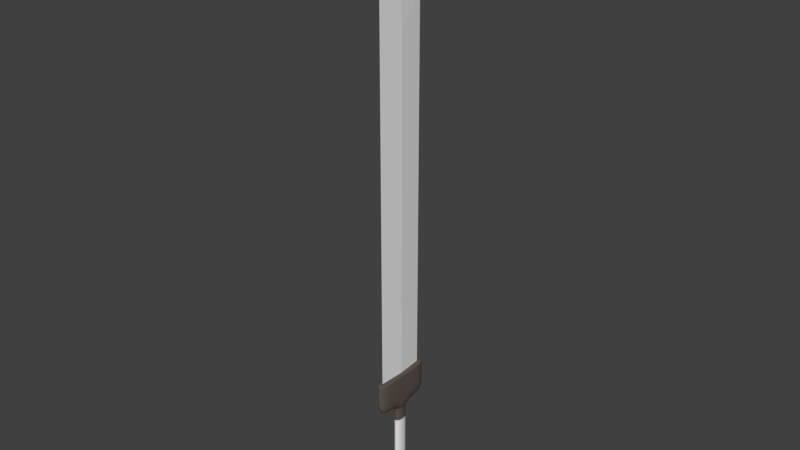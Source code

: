# Source: Sword.blend  (saved by Blender 2.79.0; exported with 4.5.12 LTS)
import bpy
from mathutils import Matrix  # noqa: F401  (used for matrix-valued properties, if any)

bpy.ops.wm.read_factory_settings(use_empty=True)
scene = bpy.context.scene
scene.name = 'Scene'

# ---- collections
col_collection_1 = bpy.data.collections.new('Collection 1'); scene.collection.children.link(col_collection_1)

# ---- materials (node trees are filled in below, after node groups)
mat_mat_hanlde = bpy.data.materials.new('Mat_Hanlde')
mat_mat_hanlde.alpha_threshold = 0.0
mat_mat_hanlde.roughness = 0.5
mat_mat_bands = bpy.data.materials.new('Mat_Bands')
mat_mat_bands.alpha_threshold = 0.0
mat_mat_bands.roughness = 0.5
mat_mat_blade = bpy.data.materials.new('Mat_Blade')
mat_mat_blade.alpha_threshold = 0.0
mat_mat_blade.roughness = 0.5

# ---- material node trees
mat_mat_hanlde.use_nodes = True; mat_mat_hanlde.node_tree.nodes.clear()
_N = mat_mat_hanlde.node_tree.nodes; _L = mat_mat_hanlde.node_tree.links
n0 = _N.new('ShaderNodeOutputMaterial'); n0.name = 'Material Output'; n0.location = (300, 300)
n1 = _N.new('ShaderNodeBsdfDiffuse'); n1.name = 'Diffuse BSDF'; n1.location = (10, 300)
n1.inputs[0].default_value = (0.1107, 0.0899, 0.07705, 1.0)
_L.new(n1.outputs[0], n0.inputs[0])
n0.is_active_output = True
mat_mat_bands.use_nodes = True; mat_mat_bands.node_tree.nodes.clear()
_N = mat_mat_bands.node_tree.nodes; _L = mat_mat_bands.node_tree.links
n0 = _N.new('ShaderNodeOutputMaterial'); n0.name = 'Material Output'; n0.location = (300, 300)
n1 = _N.new('ShaderNodeBsdfDiffuse'); n1.name = 'Diffuse BSDF'; n1.location = (10, 300)
n1.inputs[0].default_value = (0.7991, 0.7991, 0.7991, 1.0)
_L.new(n1.outputs[0], n0.inputs[0])
n0.is_active_output = True
mat_mat_blade.use_nodes = True; mat_mat_blade.node_tree.nodes.clear()
_N = mat_mat_blade.node_tree.nodes; _L = mat_mat_blade.node_tree.links
n0 = _N.new('ShaderNodeOutputMaterial'); n0.name = 'Material Output'; n0.location = (300, 300)
n1 = _N.new('ShaderNodeBsdfDiffuse'); n1.name = 'Diffuse BSDF'; n1.location = (10, 300)
n1.inputs[0].default_value = (0.7991, 0.7991, 0.7991, 1.0)
_L.new(n1.outputs[0], n0.inputs[0])
n0.is_active_output = True

# ---- world
world_world = bpy.data.worlds.new('World'); scene.world = world_world
world_world.color = (0.05088, 0.05088, 0.05088)
world_world.use_sun_shadow = False
world_world.sun_shadow_jitter_overblur = 0.0
world_world.cycles.sampling_method = 'MANUAL'

# ---- meshes
me_handle = bpy.data.meshes.new('Handle')
me_handle.from_pydata([(2.011, -12.0, -5.389), (-2.013, -12.0, -5.386), (2.011, 12.0, -5.389), (-2.013, 12.0, -5.386), (2.013, -12.0, 7.999), (-2.011, -12.0, 8.001), (2.013, 12.0, 7.999), (-2.011, 12.0, 8.001), (2.011, 4.0, -5.389), (2.011, -4.0, -5.389), (-2.013, -4.0, -5.386), (-2.013, 4.0, -5.386), (2.013, -4.0, 7.999), (2.013, 4.0, 7.999), (-2.011, 4.0, 8.001), (-2.011, -4.0, 8.001), (1.445, 2.886, -37.66), (1.445, -2.886, -37.66), (-1.458, -2.886, -37.66), (-1.458, 2.886, -37.66), (2.581, 7.133, -47.1), (2.581, -7.133, -47.1), (-2.597, -7.133, -47.09), (-2.597, 7.133, -47.09), (2.013, 12.0, 7.999), (-2.011, 12.0, 8.001), (2.013, -12.0, 7.999), (-2.011, -12.0, 8.001), (-2.011, 4.0, 8.001), (-2.011, -4.0, 8.001), (2.013, 4.0, 7.999), (2.013, -4.0, 7.999), (1.451, 2.886, -6.618), (-1.453, 2.886, -6.616), (-1.453, -2.886, -6.616), (1.451, -2.886, -6.618), (-2.596, -5.147, -39.53), (2.582, -5.147, -39.54), (2.582, 5.147, -39.54), (-2.596, 5.147, -39.53), (2.012, 12.0, 1.627), (-2.012, -12.0, 1.63), (2.012, 4.0, 1.627), (2.012, -4.0, 1.627), (-2.012, 12.0, 1.63), (2.012, -12.0, 1.627), (-2.012, 4.0, 1.63), (-2.012, -4.0, 1.63), (1.445, 2.886, -37.66), (-1.458, 2.886, -37.66), (-1.458, -2.886, -37.66), (1.445, -2.886, -37.66), (-1.453, 2.886, -6.616), (-1.453, -2.886, -6.616), (1.451, -2.886, -6.618), (1.451, 2.886, -6.618)], [], [(8, 11, 3, 2), (24, 25, 7, 6), (12, 15, 5, 4), (45, 41, 1, 0), (31, 12, 4, 26), (47, 10, 1, 41), (44, 3, 11, 46), (46, 11, 10, 47), (24, 6, 13, 30), (30, 13, 12, 31), (6, 7, 14, 13), (13, 14, 15, 12), (0, 1, 10, 9), (49, 48, 16, 19), (37, 36, 22, 21), (50, 49, 19, 18), (51, 50, 18, 17), (48, 51, 17, 16), (21, 22, 23, 20), (38, 37, 21, 20), (39, 38, 20, 23), (36, 39, 23, 22), (42, 30, 31, 43), (40, 24, 30, 42), (14, 28, 29, 15), (7, 25, 28, 14), (15, 29, 27, 5), (43, 31, 26, 45), (4, 5, 27, 26), (40, 44, 25, 24), (8, 9, 35, 32), (9, 10, 34, 35), (10, 11, 33, 34), (11, 8, 32, 33), (18, 19, 39, 36), (19, 16, 38, 39), (16, 17, 37, 38), (17, 18, 36, 37), (2, 3, 44, 40), (9, 43, 45, 0), (2, 40, 42, 8), (8, 42, 43, 9), (28, 46, 47, 29), (25, 44, 46, 28), (29, 47, 41, 27), (26, 27, 41, 45), (55, 54, 51, 48), (54, 53, 50, 51), (53, 52, 49, 50), (52, 55, 48, 49), (33, 32, 55, 52), (34, 33, 52, 53), (35, 34, 53, 54), (32, 35, 54, 55)])
me_handle.polygons.foreach_set('use_smooth', [True] * 54)
me_handle.polygons.foreach_set('material_index', [0, 0, 0, 0, 0, 0, 0, 0, 0, 0, 0, 0, 0, 0, 0, 0, 0, 0, 0, 0, 0, 0, 0, 0, 0, 0, 0, 0, 0, 0, 0, 0, 0, 0, 0, 0, 0, 0, 0, 0, 0, 0, 0, 0, 0, 0, 1, 1, 1, 1, 0, 0, 0, 0])
me_handle.materials.append(mat_mat_hanlde)
me_handle.materials.append(mat_mat_bands)
me_handle.use_remesh_preserve_volume = False
me_handle.use_remesh_preserve_attributes = False
me_handle.use_mirror_vertex_groups = False
me_handle.update()
me_blade = bpy.data.meshes.new('Blade')
me_blade.from_pydata([(-0.0857, -9.468, 48.13), (-0.0857, 9.468, 48.13), (-0.1316, -9.468, -89.65), (-0.1316, 9.468, -89.65), (-0.07937, -1.293e-08, 83.69), (-0.6989, 1.465e-07, -89.65), (0.1177, -9.468, 48.13), (0.1177, 9.468, 48.13), (0.07188, -9.468, -89.65), (0.07188, 9.468, -89.65), (0.08922, 1.454e-08, 83.69), (0.6392, 3.645e-07, -89.65), (-0.09337, -9.468, 48.13), (-0.09337, 9.468, 48.13), (-0.6508, -6.248e-08, 35.9), (0.1101, -9.468, 48.13), (0.1101, 9.468, 48.13), (0.6872, 1.555e-07, 35.9)], [], [(14, 13, 3, 5), (12, 14, 5, 2), (17, 11, 9, 16), (15, 8, 11, 17), (12, 2, 8, 15), (1, 4, 10, 7), (13, 1, 7, 16), (2, 5, 11, 8), (4, 0, 6, 10), (5, 3, 9, 11), (3, 13, 16, 9), (0, 12, 15, 6), (6, 15, 17, 10), (10, 17, 16, 7), (0, 4, 14, 12), (4, 1, 13, 14)])
me_blade.materials.append(mat_mat_blade)
me_blade.use_remesh_preserve_volume = False
me_blade.use_remesh_preserve_attributes = False
me_blade.use_mirror_vertex_groups = False
me_blade.update()
arm_armature = bpy.data.armatures.new('Armature')  # bones are not reproduced

# ---- objects
ob_armature = bpy.data.objects.new('Armature', arm_armature)
ob_handle = bpy.data.objects.new('Handle', me_handle)
ob_blade = bpy.data.objects.new('Blade', me_blade)

# ---- transforms, parenting, visibility, modifiers, constraints
ob_armature.location = (0.0, 0.0, -19.23)
ob_armature.lineart.crease_threshold = 0.0
ob_handle.parent = ob_armature
ob_handle.matrix_parent_inverse = Matrix(((1.0, 0.0, 0.0, 0.0), (0.0, 1.0, 0.0, 0.0), (0.0, 0.0, 1.0, 19.23), (0.0, 0.0, 0.0, 1.0)))
ob_handle.location = (-0.01633, 0.0, 21.78)
ob_handle.lineart.crease_threshold = 0.0
_vg = ob_handle.vertex_groups.new(name='Root')
_vg.add([48, 49, 50, 51, 52, 53, 54, 55], 1.0, 'REPLACE')
_m = ob_handle.modifiers.new('Subsurf', 'SUBSURF')
_m.uv_smooth = 'PRESERVE_CORNERS'
_m.quality = 2
_m.show_only_control_edges = False
_m = ob_handle.modifiers.new('Triangulate', 'TRIANGULATE')
_m.quad_method = 'BEAUTY'
_m = ob_handle.modifiers.new('Armature', 'ARMATURE')
_m.object = ob_armature
ob_blade.parent = ob_armature
ob_blade.matrix_parent_inverse = Matrix(((1.0, 0.0, 0.0, 0.0), (0.0, 1.0, 0.0, 0.0), (0.0, 0.0, 1.0, 19.23), (0.0, 0.0, 0.0, 1.0)))
ob_blade.location = (0.01633, 0.0, 118.8)
ob_blade.lineart.crease_threshold = 0.0
_vg = ob_blade.vertex_groups.new(name='Root')
_vg.add([0, 1, 2, 3, 6, 7, 8, 9, 12, 13, 15, 16], 1.0, 'REPLACE')
_m = ob_blade.modifiers.new('Solidify', 'SOLIDIFY')
_m.show_render = False
_m.thickness = 2.0
_m.offset = -0.0
_m.nonmanifold_thickness_mode = 'FIXED'
_m.nonmanifold_merge_threshold = 0.0003
_m = ob_blade.modifiers.new('Triangulate', 'TRIANGULATE')
_m = ob_blade.modifiers.new('Armature', 'ARMATURE')
_m.object = ob_armature

# ---- collection membership
col_collection_1.objects.link(ob_armature)
col_collection_1.objects.link(ob_handle)
col_collection_1.objects.link(ob_blade)

# ---- scene / render settings (as saved in the file)
scene.frame_start = 1; scene.frame_end = 250; scene.frame_set(1)
scene.render.engine = 'CYCLES'
scene.render.resolution_percentage = 50
scene.render.dither_intensity = 0.0
scene.cycles.use_denoising = False
scene.cycles.samples = 128
scene.cycles.sampling_pattern = 'TABULATED_SOBOL'
scene.cycles.use_adaptive_sampling = False
scene.cycles.use_light_tree = False
scene.cycles.blur_glossy = 0.0
scene.cycles.sample_clamp_indirect = 0.0
scene.view_settings.view_transform = 'Standard'
scene.unit_settings.scale_length = 0.01
bpy.context.view_layer.update()

# ---- added for rendering (the .blend has no active camera and no usable light): camera, sun
cam_auto = bpy.data.cameras.new('AutoCamera')
cam_auto.lens = 50.0
cam_auto.sensor_width = 36.0
cam_auto.clip_end = 3708.8
ob_auto_camera = bpy.data.objects.new('AutoCamera', cam_auto)
scene.collection.objects.link(ob_auto_camera)
ob_auto_camera.location = (211.305, -253.594, 257.937)
ob_auto_camera.rotation_euler = (1.09748, -7.21219e-08, 0.694738)
scene.camera = ob_auto_camera
light_auto_sun = bpy.data.lights.new('AutoSun', 'SUN')
light_auto_sun.energy = 3.0
light_auto_sun.angle = 0.0523599
ob_auto_sun = bpy.data.objects.new('AutoSun', light_auto_sun)
scene.collection.objects.link(ob_auto_sun)
ob_auto_sun.rotation_euler = (0.872665, 0.174533, 0.523599)
bpy.context.view_layer.update()
